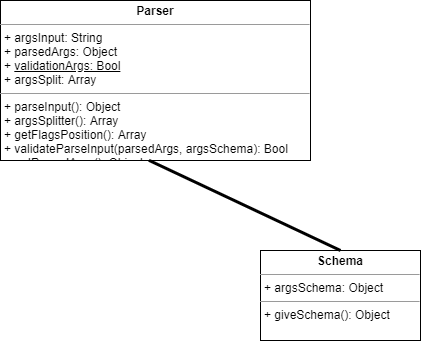

The diagram above was exported from draw.io. Its source (the exported page's mxGraphModel, read from the mxfile embedded in the PNG):
<mxGraphModel dx="672" dy="575" grid="1" gridSize="10" guides="1" tooltips="1" connect="1" arrows="1" fold="1" page="1" pageScale="1" pageWidth="827" pageHeight="1169" math="0" shadow="0">
  <root>
    <mxCell id="0" />
    <mxCell id="1" parent="0" />
    <mxCell id="2" value="&lt;p style=&quot;margin: 0px ; margin-top: 4px ; text-align: center&quot;&gt;&lt;b&gt;Schema&lt;/b&gt;&lt;/p&gt;&lt;hr size=&quot;1&quot;&gt;&lt;p style=&quot;margin: 0px ; margin-left: 4px&quot;&gt;+ argsSchema: Object&lt;span&gt;&amp;nbsp;&lt;/span&gt;&lt;/p&gt;&lt;hr size=&quot;1&quot;&gt;&lt;p style=&quot;margin: 0px ; margin-left: 4px&quot;&gt;+ giveSchema(): Object&lt;/p&gt;&lt;p style=&quot;margin: 0px ; margin-left: 4px&quot;&gt;&lt;br&gt;&lt;/p&gt;" style="verticalAlign=top;align=left;overflow=fill;fontSize=12;fontFamily=Helvetica;html=1;" parent="1" vertex="1">
      <mxGeometry x="310" y="280" width="160" height="90" as="geometry" />
    </mxCell>
    <mxCell id="3" value="&lt;p style=&quot;margin: 0px ; margin-top: 4px ; text-align: center&quot;&gt;&lt;b&gt;Parser&lt;/b&gt;&lt;/p&gt;&lt;hr size=&quot;1&quot;&gt;&lt;p style=&quot;margin: 0px ; margin-left: 4px&quot;&gt;+ argsInput: String&lt;/p&gt;&lt;p style=&quot;margin: 0px ; margin-left: 4px&quot;&gt;+ parsedArgs: Object&lt;/p&gt;&lt;p style=&quot;margin: 0px ; margin-left: 4px&quot;&gt;+ &lt;u&gt;validationArgs: Bool&lt;/u&gt;&lt;br&gt;&lt;/p&gt;&lt;p style=&quot;margin: 0px ; margin-left: 4px&quot;&gt;+ argsSplit: Array&lt;u&gt;&lt;br&gt;&lt;/u&gt;&lt;/p&gt;&lt;hr size=&quot;1&quot;&gt;&lt;p style=&quot;margin: 0px ; margin-left: 4px&quot;&gt;+ parseInput(): Object&lt;/p&gt;&lt;p style=&quot;margin: 0px 0px 0px 4px&quot;&gt;+ argsSplitter(): Array&lt;/p&gt;&lt;p style=&quot;margin: 0px ; margin-left: 4px&quot;&gt;+ getFlagsPosition(): Array&lt;/p&gt;&lt;p style=&quot;margin: 0px ; margin-left: 4px&quot;&gt;+ validateParseInput(parsedArgs, argsSchema): Bool&lt;br&gt;&lt;/p&gt;&lt;p style=&quot;margin: 0px ; margin-left: 4px&quot;&gt;+ getParsedArgs(): Object&lt;br&gt;&lt;/p&gt;&lt;p style=&quot;margin: 0px ; margin-left: 4px&quot;&gt;&lt;br&gt;&lt;/p&gt;&lt;p style=&quot;margin: 0px ; margin-left: 4px&quot;&gt;&lt;br&gt;&lt;/p&gt;" style="verticalAlign=top;align=left;overflow=fill;fontSize=12;fontFamily=Helvetica;html=1;" parent="1" vertex="1">
      <mxGeometry x="50" y="30" width="310" height="160" as="geometry" />
    </mxCell>
    <mxCell id="4" value="" style="endArrow=none;startArrow=none;endFill=0;startFill=0;endSize=8;html=1;verticalAlign=bottom;labelBackgroundColor=none;strokeWidth=3;exitX=0.479;exitY=0.999;exitDx=0;exitDy=0;exitPerimeter=0;entryX=0.5;entryY=0;entryDx=0;entryDy=0;" parent="1" source="3" target="2" edge="1">
      <mxGeometry width="160" relative="1" as="geometry">
        <mxPoint x="270" y="300" as="sourcePoint" />
        <mxPoint x="380" y="190" as="targetPoint" />
      </mxGeometry>
    </mxCell>
  </root>
</mxGraphModel>